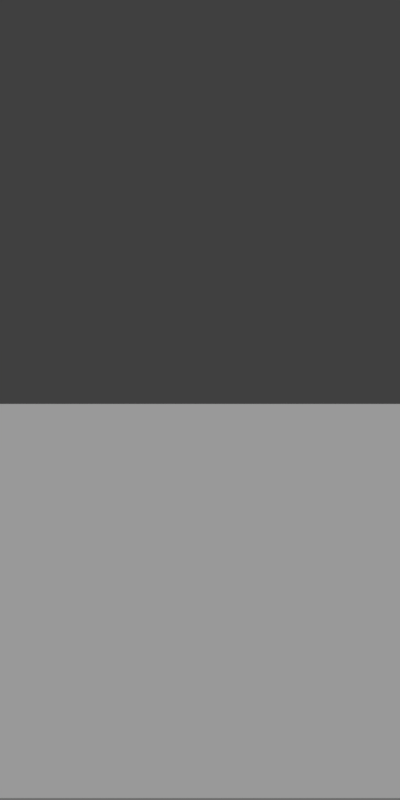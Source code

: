 # Source: SOL.blend  (saved by Blender 2.78.0; exported with 4.5.12 LTS)
import bpy
from mathutils import Matrix  # noqa: F401  (used for matrix-valued properties, if any)

bpy.ops.wm.read_factory_settings(use_empty=True)
scene = bpy.context.scene
scene.name = 'Scene'

# ---- collections
col_collection_1 = bpy.data.collections.new('Collection 1'); scene.collection.children.link(col_collection_1)

# ---- materials (node trees are filled in below, after node groups)
mat_material = bpy.data.materials.new('Material')
mat_material.alpha_threshold = 0.0
mat_material.use_transparent_shadow = False
mat_material.preview_render_type = 'CUBE'
mat_material.specular_color = (0.6267, 0.0936, 0.01483)
mat_material.roughness = 0.5
mat_material.specular_intensity = 0.5433
mat_material.line_color = (0.0, 0.0, 0.0, 1.0)

# ---- material node trees

# ---- world
world_world = bpy.data.worlds.new('World'); scene.world = world_world
world_world.color = (0.05088, 0.05088, 0.05088)
world_world.use_sun_shadow = False
world_world.sun_shadow_jitter_overblur = 0.0
world_world.cycles.sampling_method = 'MANUAL'

# ---- cameras
cam_camera = bpy.data.cameras.new('Camera')
cam_camera.type = 'ORTHO'
cam_camera.clip_end = 100.0
cam_camera.lens = 35.0
cam_camera.sensor_width = 32.0
cam_camera.sensor_height = 18.0
cam_camera.ortho_scale = 7.314
cam_camera.dof.focus_distance = 0.0
cam_camera.dof.aperture_fstop = 128.0

# ---- lights
light_lamp = bpy.data.lights.new('Lamp', 'SUN')
light_lamp.transmission_factor = 0.0
light_lamp.cutoff_distance = 30.0
light_lamp.angle = 0.1993
light_lamp.energy = 1.18
light_lamp.shadow_buffer_clip_start = 1.001
light_lamp.shadow_soft_size = 0.1
light_lamp.shadow_cascade_max_distance = 1000.0

# ---- meshes
me_cube = bpy.data.meshes.new('Cube')
me_cube.from_pydata([(1.0, 1.0, -1.0), (1.0, -1.0, -1.0), (-1.0, -1.0, -1.0), (-1.0, 1.0, -1.0), (1.0, 1.0, 1.0), (1.0, -1.0, 1.0), (-1.0, -1.0, 1.0), (-1.0, 1.0, 1.0)], [], [(0, 1, 2, 3), (4, 7, 6, 5), (0, 4, 5, 1), (1, 5, 6, 2), (2, 6, 7, 3), (4, 0, 3, 7)])
me_cube.materials.append(mat_material)
me_cube.use_remesh_preserve_volume = False
me_cube.use_remesh_preserve_attributes = False
me_cube.use_mirror_vertex_groups = False
me_cube.update()

# ---- objects
ob_cube = bpy.data.objects.new('Cube', me_cube)
ob_lamp = bpy.data.objects.new('Lamp', light_lamp)
ob_camera = bpy.data.objects.new('Camera', cam_camera)

# ---- transforms, parenting, visibility, modifiers, constraints
ob_cube.location = (0.0, -0.8243, -3.68)
ob_cube.scale = (1.894, 2.274, 1.814)
ob_cube.lock_rotations_4d = False
ob_cube.empty_display_type = 'ARROWS'
ob_cube.lineart.crease_threshold = 0.0
ob_lamp.location = (0.0, -4.888, 5.904)
ob_lamp.rotation_euler = (0.3979, -7.836e-18, 1.383e-19)
ob_lamp.scale = (333.0, 1.0, 1.0)
ob_lamp.lock_rotations_4d = False
ob_lamp.empty_display_type = 'ARROWS'
ob_lamp.color = (0.0, 0.0, 0.0, 0.0)
ob_lamp.lineart.crease_threshold = 0.0
ob_camera.location = (0.0, -4.059, 5.344)
ob_camera.rotation_euler = (0.6564, -9.717e-17, 2.239e-17)
ob_camera.lock_rotations_4d = False
ob_camera.empty_display_type = 'ARROWS'
ob_camera.color = (0.0, 0.0, 0.0, 0.0)
ob_camera.display_type = 'WIRE'
ob_camera.lineart.crease_threshold = 0.0

# ---- collection membership
col_collection_1.objects.link(ob_cube)
col_collection_1.objects.link(ob_lamp)
col_collection_1.objects.link(ob_camera)

# ---- scene / render settings (as saved in the file)
scene.camera = ob_camera
scene.frame_start = 0; scene.frame_end = 20; scene.frame_set(1)
scene.render.engine = 'BLENDER_EEVEE_NEXT'
scene.render.resolution_x = 90
scene.render.resolution_y = 180
scene.render.dither_intensity = 0.0
scene.render.film_transparent = True
scene.cycles.use_denoising = False
scene.cycles.samples = 128
scene.cycles.sampling_pattern = 'TABULATED_SOBOL'
scene.cycles.light_sampling_threshold = 0.0
scene.cycles.use_adaptive_sampling = False
scene.cycles.use_light_tree = False
scene.cycles.blur_glossy = 0.0
scene.cycles.sample_clamp_indirect = 0.0
scene.view_settings.view_transform = 'Standard'
bpy.context.view_layer.update()
